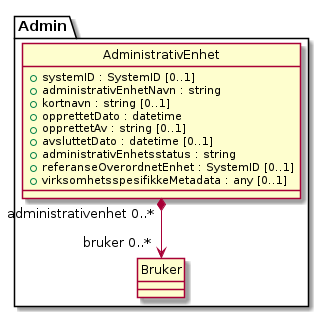

The diagram above was rendered by PlantUML. Its source (embedded in the PNG):
@startuml
skinparam nodesep 100
hide circle
class Admin.AdministrativEnhet {
  +systemID : SystemID [0..1]
  +administrativEnhetNavn : string
  +kortnavn : string [0..1]
  +opprettetDato : datetime
  +opprettetAv : string [0..1]
  +avsluttetDato : datetime [0..1]
  +administrativEnhetsstatus : string
  +referanseOverordnetEnhet : SystemID [0..1]
  +virksomhetsspesifikkeMetadata : any [0..1]
}
class Admin.Bruker {
}
Admin.AdministrativEnhet "administrativenhet 0..*" *--> "bruker 0..*" Admin.Bruker
@enduml